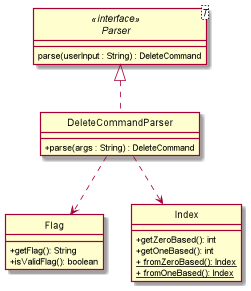

The diagram above was rendered by PlantUML. Its source (embedded in the PNG):
@startuml
skinparam backgroundColor #ffffff
skinparam classAttributeIconSize 0
hide circle

class DeleteCommandParser implements Parser {
    /' Methods '/
    + parse(args : String) : DeleteCommand
}

interface Parser<T> <<interface>> {
    parse(userInput : String) : DeleteCommand
}

class Flag {
    + getFlag(): String
    + isValidFlag(): boolean
}

class Index {
    + getZeroBased(): int
    + getOneBased(): int
    <u>+ fromZeroBased(): Index
    <u>+ fromOneBased(): Index
}

DeleteCommandParser ..> Flag
DeleteCommandParser ..> Index

@enduml